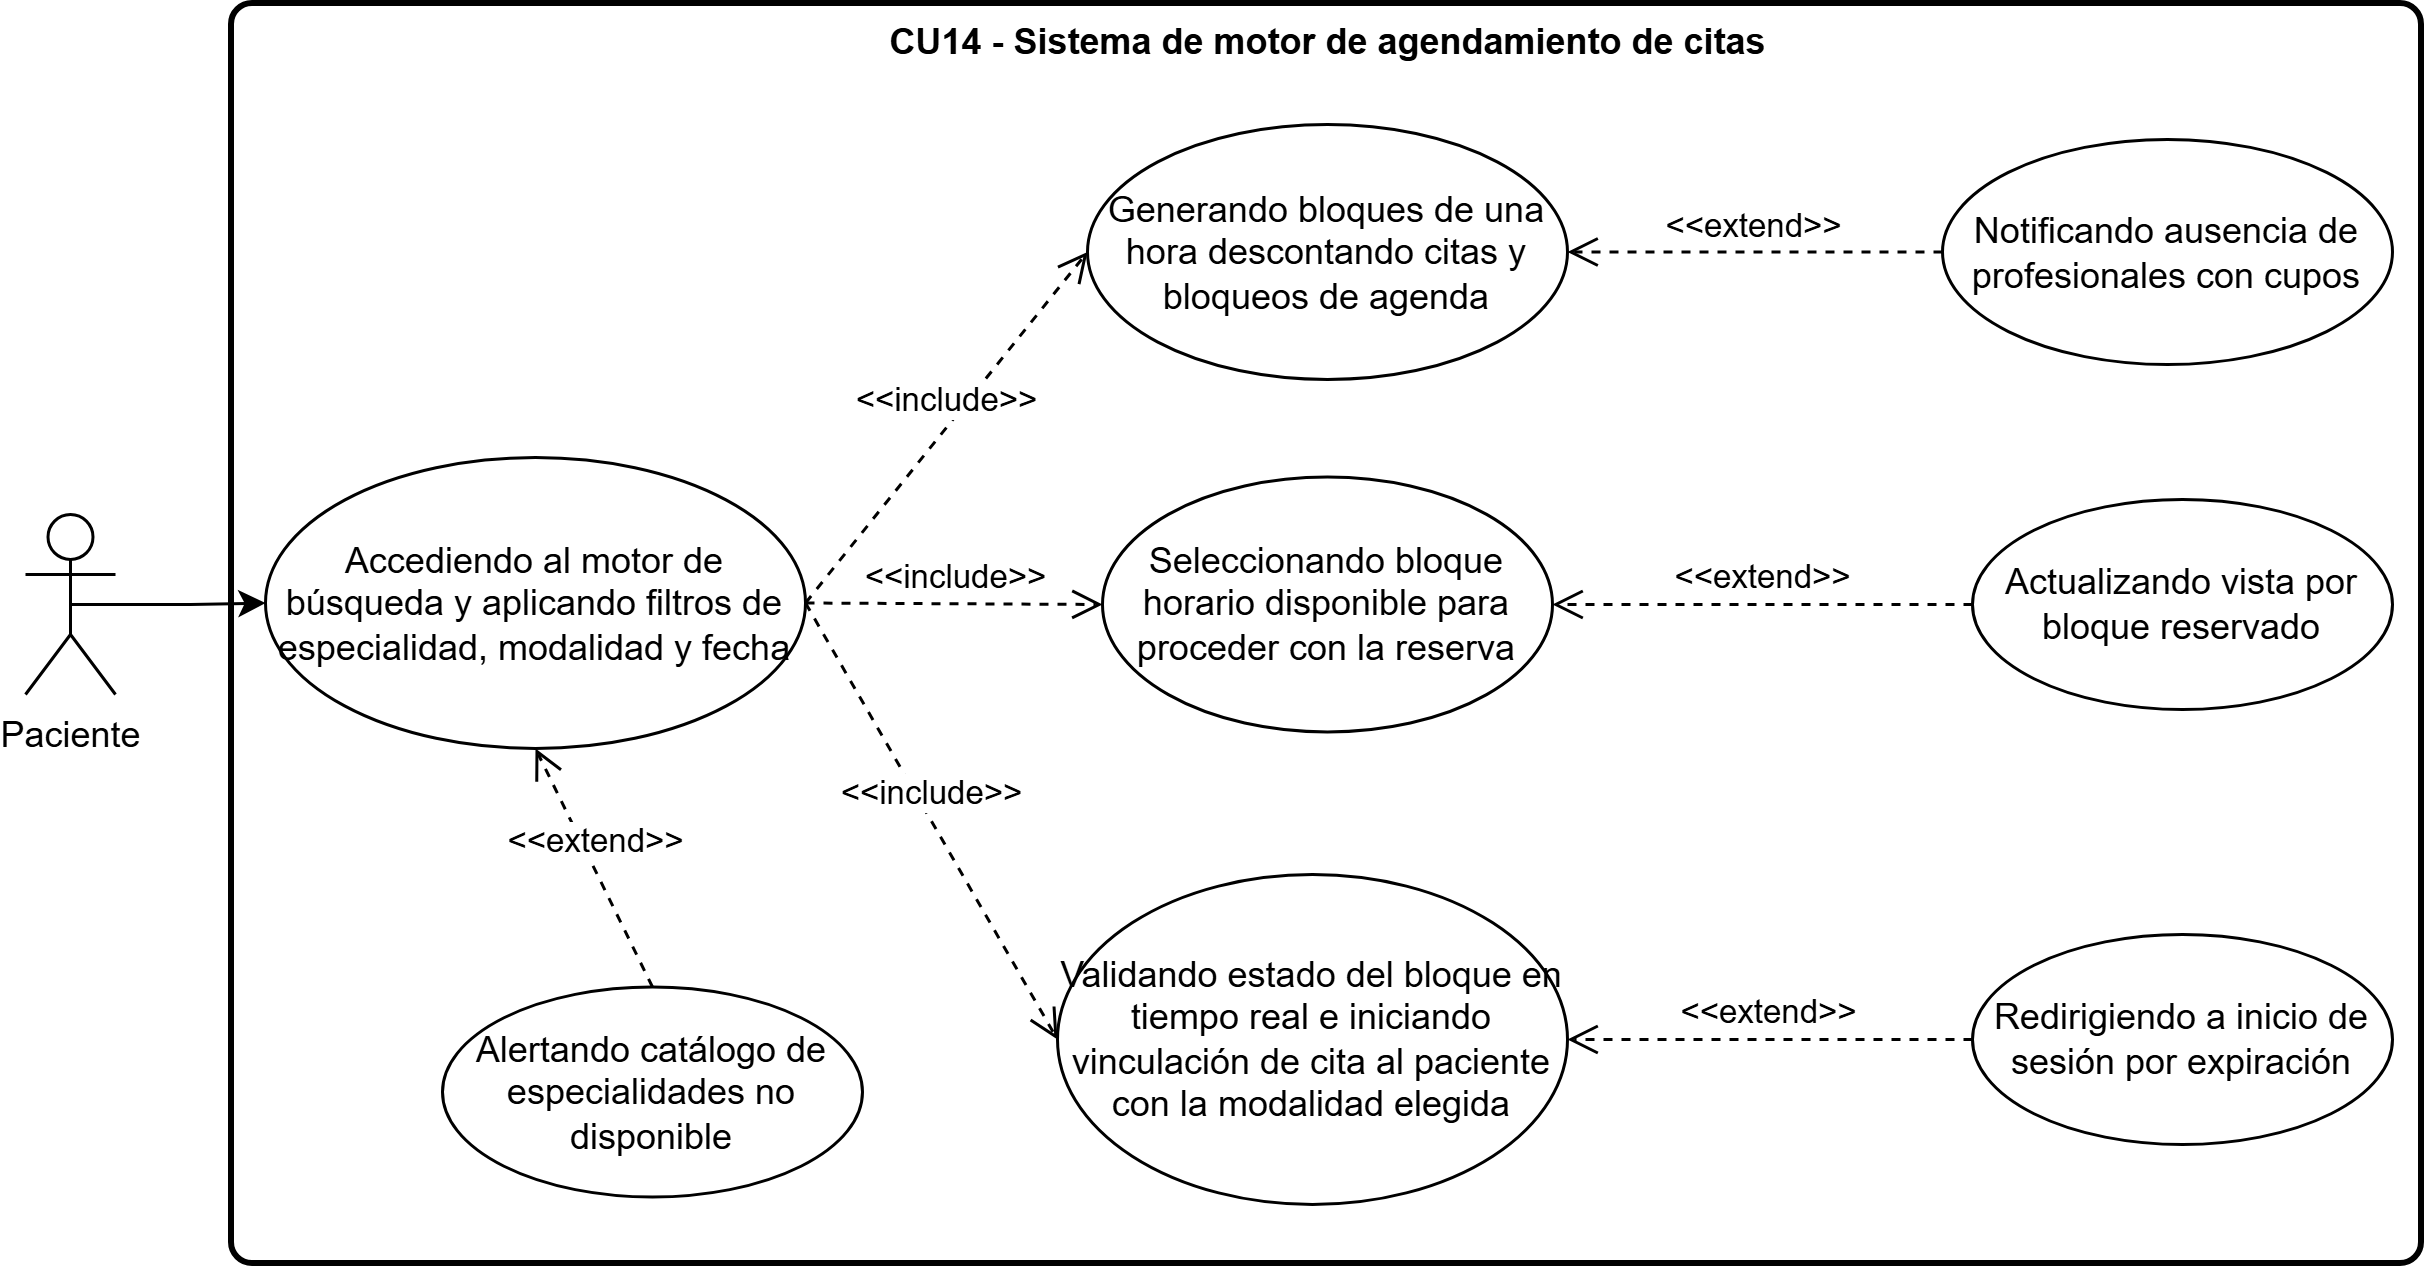

The diagram above was exported from draw.io. Its source (the exported page's mxGraphModel, read from the mxfile embedded in the PNG):
<mxGraphModel dx="1806" dy="2065" grid="1" gridSize="10" guides="1" tooltips="1" connect="1" arrows="1" fold="1" page="1" pageScale="1" pageWidth="827" pageHeight="1169" math="0" shadow="0">
  <root>
    <mxCell id="0" />
    <mxCell id="1" parent="0" />
    <mxCell id="5kcQLVv6a5-CIqoPOfnt-1" parent="1" style="rounded=1;whiteSpace=wrap;html=1;absoluteArcSize=1;arcSize=14;strokeWidth=2;" value="" vertex="1">
      <mxGeometry height="420" width="730" x="79" as="geometry" />
    </mxCell>
    <mxCell id="lgZt-FdPt6DS0Pdf7NjZ-18" edge="1" parent="1" source="lgZt-FdPt6DS0Pdf7NjZ-1" style="edgeStyle=orthogonalEdgeStyle;rounded=0;orthogonalLoop=1;jettySize=auto;html=1;exitX=0.5;exitY=0.5;exitDx=0;exitDy=0;exitPerimeter=0;entryX=0;entryY=0.5;entryDx=0;entryDy=0;" target="lgZt-FdPt6DS0Pdf7NjZ-3">
      <mxGeometry relative="1" as="geometry" />
    </mxCell>
    <mxCell id="lgZt-FdPt6DS0Pdf7NjZ-1" parent="1" style="shape=umlActor;verticalLabelPosition=bottom;verticalAlign=top;html=1;" value="Paciente" vertex="1">
      <mxGeometry height="60" width="30" x="10" y="170" as="geometry" />
    </mxCell>
    <mxCell id="lgZt-FdPt6DS0Pdf7NjZ-3" parent="1" style="ellipse;whiteSpace=wrap;html=1;" value="Accediendo al motor de búsqueda y aplicando filtros de especialidad, modalidad y fecha" vertex="1">
      <mxGeometry height="97" width="180" x="90" y="151" as="geometry" />
    </mxCell>
    <mxCell id="lgZt-FdPt6DS0Pdf7NjZ-4" parent="1" style="ellipse;whiteSpace=wrap;html=1;" value="Generando bloques de una hora descontando citas y bloqueos de agenda" vertex="1">
      <mxGeometry height="85" width="160" x="364" y="40" as="geometry" />
    </mxCell>
    <mxCell id="lgZt-FdPt6DS0Pdf7NjZ-5" parent="1" style="ellipse;whiteSpace=wrap;html=1;" value="Seleccionando bloque horario disponible para proceder con la reserva" vertex="1">
      <mxGeometry height="85" width="150" x="369" y="157.5" as="geometry" />
    </mxCell>
    <mxCell id="lgZt-FdPt6DS0Pdf7NjZ-6" parent="1" style="ellipse;whiteSpace=wrap;html=1;" value="Validando estado del bloque en tiempo real e iniciando vinculación de cita al paciente con la modalidad elegida" vertex="1">
      <mxGeometry height="110" width="170" x="354" y="290" as="geometry" />
    </mxCell>
    <mxCell id="lgZt-FdPt6DS0Pdf7NjZ-7" edge="1" parent="1" source="lgZt-FdPt6DS0Pdf7NjZ-3" style="html=1;verticalAlign=bottom;endArrow=open;dashed=1;endSize=8;curved=0;rounded=0;exitX=1;exitY=0.5;exitDx=0;exitDy=0;entryX=0;entryY=0.5;entryDx=0;entryDy=0;" target="lgZt-FdPt6DS0Pdf7NjZ-6" value="&amp;lt;&amp;lt;include&amp;gt;&amp;gt;">
      <mxGeometry relative="1" as="geometry">
        <mxPoint x="540" y="495" as="sourcePoint" />
        <mxPoint x="420" y="615" as="targetPoint" />
      </mxGeometry>
    </mxCell>
    <mxCell id="lgZt-FdPt6DS0Pdf7NjZ-8" edge="1" parent="1" source="lgZt-FdPt6DS0Pdf7NjZ-3" style="html=1;verticalAlign=bottom;endArrow=open;dashed=1;endSize=8;curved=0;rounded=0;exitX=1;exitY=0.5;exitDx=0;exitDy=0;entryX=0;entryY=0.5;entryDx=0;entryDy=0;" target="lgZt-FdPt6DS0Pdf7NjZ-5" value="&amp;lt;&amp;lt;include&amp;gt;&amp;gt;">
      <mxGeometry relative="1" as="geometry">
        <mxPoint x="550" y="305" as="sourcePoint" />
        <mxPoint x="550" y="375" as="targetPoint" />
      </mxGeometry>
    </mxCell>
    <mxCell id="lgZt-FdPt6DS0Pdf7NjZ-9" edge="1" parent="1" source="lgZt-FdPt6DS0Pdf7NjZ-3" style="html=1;verticalAlign=bottom;endArrow=open;dashed=1;endSize=8;curved=0;rounded=0;entryX=0;entryY=0.5;entryDx=0;entryDy=0;exitX=1;exitY=0.5;exitDx=0;exitDy=0;" target="lgZt-FdPt6DS0Pdf7NjZ-4" value="&amp;lt;&amp;lt;include&amp;gt;&amp;gt;">
      <mxGeometry relative="1" as="geometry">
        <mxPoint x="440" y="275" as="sourcePoint" />
        <mxPoint x="520" y="315" as="targetPoint" />
      </mxGeometry>
    </mxCell>
    <mxCell id="lgZt-FdPt6DS0Pdf7NjZ-10" parent="1" style="ellipse;whiteSpace=wrap;html=1;" value="Alertando catálogo de especialidades no disponible" vertex="1">
      <mxGeometry height="70" width="140" x="149" y="327.5" as="geometry" />
    </mxCell>
    <mxCell id="lgZt-FdPt6DS0Pdf7NjZ-11" parent="1" style="ellipse;whiteSpace=wrap;html=1;" value="Notificando ausencia de profesionales con cupos" vertex="1">
      <mxGeometry height="75" width="150" x="649" y="45" as="geometry" />
    </mxCell>
    <mxCell id="lgZt-FdPt6DS0Pdf7NjZ-12" parent="1" style="ellipse;whiteSpace=wrap;html=1;" value="Actualizando vista por bloque reservado" vertex="1">
      <mxGeometry height="70" width="140" x="659" y="165" as="geometry" />
    </mxCell>
    <mxCell id="lgZt-FdPt6DS0Pdf7NjZ-13" parent="1" style="ellipse;whiteSpace=wrap;html=1;" value="Redirigiendo a inicio de sesión por expiración" vertex="1">
      <mxGeometry height="70" width="140" x="659" y="310" as="geometry" />
    </mxCell>
    <mxCell id="lgZt-FdPt6DS0Pdf7NjZ-14" edge="1" parent="1" source="lgZt-FdPt6DS0Pdf7NjZ-10" style="html=1;verticalAlign=bottom;endArrow=open;dashed=1;endSize=8;curved=0;rounded=0;entryX=0.5;entryY=1;entryDx=0;entryDy=0;exitX=0.5;exitY=0;exitDx=0;exitDy=0;" target="lgZt-FdPt6DS0Pdf7NjZ-3" value="&amp;lt;&amp;lt;extend&amp;gt;&amp;gt;">
      <mxGeometry relative="1" as="geometry">
        <mxPoint x="670" y="275" as="sourcePoint" />
        <mxPoint x="480" y="275" as="targetPoint" />
      </mxGeometry>
    </mxCell>
    <mxCell id="lgZt-FdPt6DS0Pdf7NjZ-15" edge="1" parent="1" source="lgZt-FdPt6DS0Pdf7NjZ-11" style="html=1;verticalAlign=bottom;endArrow=open;dashed=1;endSize=8;curved=0;rounded=0;entryX=1;entryY=0.5;entryDx=0;entryDy=0;exitX=0;exitY=0.5;exitDx=0;exitDy=0;" target="lgZt-FdPt6DS0Pdf7NjZ-4" value="&amp;lt;&amp;lt;extend&amp;gt;&amp;gt;">
      <mxGeometry relative="1" as="geometry">
        <mxPoint x="759" y="70" as="sourcePoint" />
        <mxPoint x="569" y="70" as="targetPoint" />
      </mxGeometry>
    </mxCell>
    <mxCell id="lgZt-FdPt6DS0Pdf7NjZ-16" edge="1" parent="1" source="lgZt-FdPt6DS0Pdf7NjZ-12" style="html=1;verticalAlign=bottom;endArrow=open;dashed=1;endSize=8;curved=0;rounded=0;entryX=1;entryY=0.5;entryDx=0;entryDy=0;exitX=0;exitY=0.5;exitDx=0;exitDy=0;" target="lgZt-FdPt6DS0Pdf7NjZ-5" value="&amp;lt;&amp;lt;extend&amp;gt;&amp;gt;">
      <mxGeometry relative="1" as="geometry">
        <mxPoint x="789" y="180" as="sourcePoint" />
        <mxPoint x="599" y="180" as="targetPoint" />
      </mxGeometry>
    </mxCell>
    <mxCell id="lgZt-FdPt6DS0Pdf7NjZ-17" edge="1" parent="1" source="lgZt-FdPt6DS0Pdf7NjZ-13" style="html=1;verticalAlign=bottom;endArrow=open;dashed=1;endSize=8;curved=0;rounded=0;entryX=1;entryY=0.5;entryDx=0;entryDy=0;exitX=0;exitY=0.5;exitDx=0;exitDy=0;" target="lgZt-FdPt6DS0Pdf7NjZ-6" value="&amp;lt;&amp;lt;extend&amp;gt;&amp;gt;">
      <mxGeometry relative="1" as="geometry">
        <mxPoint x="819" y="320" as="sourcePoint" />
        <mxPoint x="629" y="320" as="targetPoint" />
      </mxGeometry>
    </mxCell>
    <mxCell id="fh0MOfTMV92a-GRbxW9r-1" parent="1" style="text;align=center;fontStyle=1;verticalAlign=middle;spacingLeft=3;spacingRight=3;strokeColor=none;rotatable=0;points=[[0,0.5],[1,0.5]];portConstraint=eastwest;html=1;" value="CU14 - Sistema de motor de agendamiento de citas" vertex="1">
      <mxGeometry height="26" width="80" x="404" as="geometry" />
    </mxCell>
  </root>
</mxGraphModel>